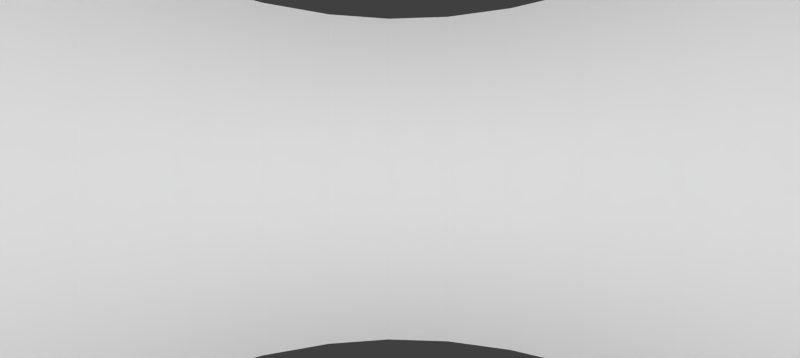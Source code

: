 # Source: cylinder.blend  (saved by Blender 2.60.0; exported with 4.5.12 LTS)
import bpy
from mathutils import Matrix  # noqa: F401  (used for matrix-valued properties, if any)

bpy.ops.wm.read_factory_settings(use_empty=True)
scene = bpy.context.scene
scene.name = 'Scene'

# ---- collections
col_collection_1 = bpy.data.collections.new('Collection 1'); scene.collection.children.link(col_collection_1)

# ---- materials (node trees are filled in below, after node groups)
mat_material = bpy.data.materials.new('Material')
mat_material.alpha_threshold = 0.0
mat_material.use_transparent_shadow = False
mat_material.preview_render_type = 'FLAT'
mat_material.roughness = 0.5
mat_material.line_color = (0.0, 0.0, 0.0, 1.0)

# ---- material node trees

# ---- world
world_world = bpy.data.worlds.new('World'); scene.world = world_world
world_world.color = (0.05088, 0.05088, 0.05088)
world_world.use_sun_shadow = False
world_world.sun_shadow_jitter_overblur = 0.0
world_world.cycles.sampling_method = 'MANUAL'
world_world.cycles.sample_map_resolution = 256

# ---- cameras
cam_camera = bpy.data.cameras.new('Camera')
cam_camera.clip_end = 100.0
cam_camera.lens = 13.43
cam_camera.ortho_scale = 7.314
cam_camera.lens_unit = 'FOV'
cam_camera.dof.focus_distance = 0.0
cam_camera.dof.aperture_fstop = 128.0

# ---- lights
light_lamp = bpy.data.lights.new('Lamp', 'POINT')
light_lamp.transmission_factor = 0.0
light_lamp.cutoff_distance = 30.0
light_lamp.energy = 100.0
light_lamp.shadow_buffer_clip_start = 1.001
light_lamp.shadow_soft_size = 1.0
light_lamp.shadow_maximum_resolution = 0.006
light_lamp.use_absolute_resolution = True
light_lamp.cycles.use_multiple_importance_sampling = False

# ---- meshes
me_cylinder = bpy.data.meshes.new('Cylinder')
me_cylinder.from_pydata([(0.0, 1.0, -1.0), (0.1951, 0.9808, -1.0), (0.3827, 0.9239, -1.0), (0.5556, 0.8315, -1.0), (0.7071, 0.7071, -1.0), (0.8315, 0.5556, -1.0), (0.9239, 0.3827, -1.0), (0.9808, 0.1951, -1.0), (1.0, 7.55e-08, -1.0), (0.9808, -0.1951, -1.0), (0.9239, -0.3827, -1.0), (0.8315, -0.5556, -1.0), (0.7071, -0.7071, -1.0), (0.5556, -0.8315, -1.0), (0.3827, -0.9239, -1.0), (0.1951, -0.9808, -1.0), (-3.258e-07, -1.0, -1.0), (-0.1951, -0.9808, -1.0), (-0.3827, -0.9239, -1.0), (-0.5556, -0.8315, -1.0), (-0.7071, -0.7071, -1.0), (-0.8315, -0.5556, -1.0), (-0.9239, -0.3827, -1.0), (-0.9808, -0.1951, -1.0), (-1.0, 9.656e-07, -1.0), (-0.9808, 0.1951, -1.0), (-0.9239, 0.3827, -1.0), (-0.8315, 0.5556, -1.0), (-0.7071, 0.7071, -1.0), (-0.5556, 0.8315, -1.0), (-0.3827, 0.9239, -1.0), (-0.1951, 0.9808, -1.0), (1.605e-06, 1.0, 1.0), (0.1951, 0.9808, 1.0), (0.3827, 0.9239, 1.0), (0.5556, 0.8315, 1.0), (0.7071, 0.7071, 1.0), (0.8315, 0.5556, 1.0), (0.9239, 0.3827, 1.0), (0.9808, 0.1951, 1.0), (1.0, -2.245e-06, 1.0), (0.9808, -0.1951, 1.0), (0.9239, -0.3827, 1.0), (0.8315, -0.5556, 1.0), (0.7071, -0.7071, 1.0), (0.5556, -0.8315, 1.0), (0.3827, -0.9239, 1.0), (0.1951, -0.9808, 1.0), (9.298e-07, -1.0, 1.0), (-0.1951, -0.9808, 1.0), (-0.3827, -0.9239, 1.0), (-0.5556, -0.8315, 1.0), (-0.7071, -0.7071, 1.0), (-0.8315, -0.5556, 1.0), (-0.9239, -0.3827, 1.0), (-0.9808, -0.1951, 1.0), (-1.0, -4.105e-06, 1.0), (-0.9808, 0.1951, 1.0), (-0.9239, 0.3827, 1.0), (-0.8315, 0.5556, 1.0), (-0.7071, 0.7071, 1.0), (-0.5556, 0.8315, 1.0), (-0.3827, 0.9239, 1.0), (-0.1951, 0.9808, 1.0)], [], [(0, 1, 33, 32), (1, 2, 34, 33), (2, 3, 35, 34), (3, 4, 36, 35), (4, 5, 37, 36), (5, 6, 38, 37), (6, 7, 39, 38), (7, 8, 40, 39), (8, 9, 41, 40), (9, 10, 42, 41), (10, 11, 43, 42), (11, 12, 44, 43), (12, 13, 45, 44), (13, 14, 46, 45), (14, 15, 47, 46), (15, 16, 48, 47), (16, 17, 49, 48), (17, 18, 50, 49), (18, 19, 51, 50), (19, 20, 52, 51), (20, 21, 53, 52), (21, 22, 54, 53), (22, 23, 55, 54), (23, 24, 56, 55), (24, 25, 57, 56), (25, 26, 58, 57), (26, 27, 59, 58), (27, 28, 60, 59), (28, 29, 61, 60), (29, 30, 62, 61), (30, 31, 63, 62), (31, 0, 32, 63)])
_uv = me_cylinder.uv_layers.new(name='UVTex')
_uv.uv.foreach_set('vector', [0.189, 0.002459, 0.2202, 0.002459, 0.2202, 1.002, 0.189, 1.002, 0.2202, 0.002459, 0.2514, 0.002459, 0.2514, 1.002, 0.2202, 1.002, 0.2514, 0.002459, 0.2826, 0.002459, 0.2826, 1.002, 0.2514, 1.002, 0.2826, 0.002459, 0.3138, 0.002459, 0.3138, 1.002, 0.2826, 1.002, 0.3138, 0.002459, 0.345, 0.002459, 0.345, 1.002, 0.3138, 1.002, 0.345, 0.002459, 0.3762, 0.002459, 0.3762, 1.002, 0.345, 1.002, 0.3762, 0.002459, 0.4074, 0.002459, 0.4074, 1.002, 0.3762, 1.002, 0.4074, 0.002459, 0.4386, 0.002459, 0.4386, 1.002, 0.4074, 1.002, 0.4386, 0.002459, 0.4698, 0.002459, 0.4698, 1.002, 0.4386, 1.002, 0.4698, 0.002459, 0.501, 0.002459, 0.501, 1.002, 0.4698, 1.002, 0.501, 0.002459, 0.5322, 0.002459, 0.5322, 1.002, 0.501, 1.002, 0.5322, 0.002459, 0.5634, 0.002459, 0.5634, 1.002, 0.5322, 1.002, 0.5634, 0.002459, 0.5946, 0.002459, 0.5946, 1.002, 0.5634, 1.002, 0.5946, 0.002459, 0.6258, 0.002459, 0.6258, 1.002, 0.5946, 1.002, 0.6258, 0.002459, 0.657, 0.002459, 0.657, 1.002, 0.6258, 1.002, 0.657, 0.002459, 0.6882, 0.002459, 0.6882, 1.002, 0.657, 1.002, 0.6882, 0.002459, 0.7194, 0.002459, 0.7194, 1.002, 0.6882, 1.002, 0.7194, 0.002459, 0.7506, 0.002459, 0.7506, 1.002, 0.7194, 1.002, 0.7506, 0.002459, 0.7818, 0.002459, 0.7818, 1.002, 0.7506, 1.002, 0.7818, 0.002459, 0.813, 0.002459, 0.813, 1.002, 0.7818, 1.002, 0.813, 0.002459, 0.8442, 0.002459, 0.8442, 1.002, 0.813, 1.002, 0.8442, 0.002459, 0.8754, 0.002459, 0.8754, 1.002, 0.8442, 1.002, 0.8754, 0.002459, 0.9066, 0.002459, 0.9066, 1.002, 0.8754, 1.002, 0.9066, 0.002459, 0.9378, 0.002459, 0.9378, 1.002, 0.9066, 1.002, 0.9378, 0.002459, 0.969, 0.002459, 0.969, 1.002, 0.9378, 1.002, 0.969, 0.002459, 1.0, 0.002459, 1.0, 1.002, 0.969, 1.002, 0.001813, 0.002459, 0.03301, 0.002459, 0.03301, 1.002, 0.001812, 1.002, 0.03301, 0.002459, 0.06422, 0.002459, 0.06421, 1.002, 0.03301, 1.002, 0.06422, 0.002459, 0.09542, 0.002459, 0.09542, 1.002, 0.06421, 1.002, 0.09542, 0.002459, 0.1266, 0.002459, 0.1266, 1.002, 0.09542, 1.002, 0.1266, 0.002459, 0.1578, 0.002459, 0.1578, 1.002, 0.1266, 1.002, 0.1578, 0.002459, 0.189, 0.002459, 0.189, 1.002, 0.1578, 1.002])
me_cylinder.materials.append(mat_material)
me_cylinder.use_remesh_preserve_volume = False
me_cylinder.use_remesh_preserve_attributes = False
me_cylinder.use_mirror_vertex_groups = False
me_cylinder.update()

# ---- objects
ob_cylinder = bpy.data.objects.new('Cylinder', me_cylinder)
ob_lamp = bpy.data.objects.new('Lamp', light_lamp)
ob_camera = bpy.data.objects.new('Camera', cam_camera)

# ---- transforms, parenting, visibility, modifiers, constraints
ob_cylinder.location = (0.0, 0.0, 0.0)
ob_cylinder.scale = (1.863, 1.863, 1.0)
ob_cylinder.lineart.crease_threshold = 0.0
ob_lamp.location = (0.0, 0.0, 0.0)
ob_lamp.rotation_euler = (0.6503, 0.05522, 1.866)
ob_lamp.lock_rotations_4d = False
ob_lamp.empty_display_type = 'ARROWS'
ob_lamp.color = (0.0, 0.0, 0.0, 0.0)
ob_lamp.lineart.crease_threshold = 0.0
ob_camera.location = (0.0, 0.0, 0.0)
ob_camera.rotation_euler = (1.571, 0.0, -1.609)
ob_camera.lock_location = (True, True, True)
ob_camera.lock_rotation = (True, True, False)
ob_camera.lock_rotations_4d = False
ob_camera.empty_display_type = 'ARROWS'
ob_camera.color = (0.0, 0.0, 0.0, 0.0)
ob_camera.display_type = 'WIRE'
ob_camera.lineart.crease_threshold = 0.0

# ---- collection membership
col_collection_1.objects.link(ob_cylinder)
col_collection_1.objects.link(ob_lamp)
col_collection_1.objects.link(ob_camera)

# ---- scene / render settings (as saved in the file)
scene.camera = ob_camera
scene.frame_start = 1; scene.frame_end = 4164; scene.frame_set(580)
scene.render.engine = 'BLENDER_EEVEE_NEXT'
scene.render.image_settings.color_mode = 'RGB'
scene.render.image_settings.compression = 90
scene.render.resolution_x = 700
scene.render.resolution_y = 313
scene.render.fps = 30
scene.render.dither_intensity = 0.0
scene.render.bake_margin = 2
scene.render.bake_bias = 0.0
scene.cycles.use_denoising = False
scene.cycles.samples = 10
scene.cycles.sampling_pattern = 'TABULATED_SOBOL'
scene.cycles.light_sampling_threshold = 0.0
scene.cycles.use_adaptive_sampling = False
scene.cycles.use_light_tree = False
scene.cycles.blur_glossy = 0.0
scene.cycles.volume_bounces = 1
scene.cycles.pixel_filter_type = 'GAUSSIAN'
scene.cycles.sample_clamp_indirect = 0.0
scene.view_settings.view_transform = 'Standard'
bpy.context.view_layer.update()
